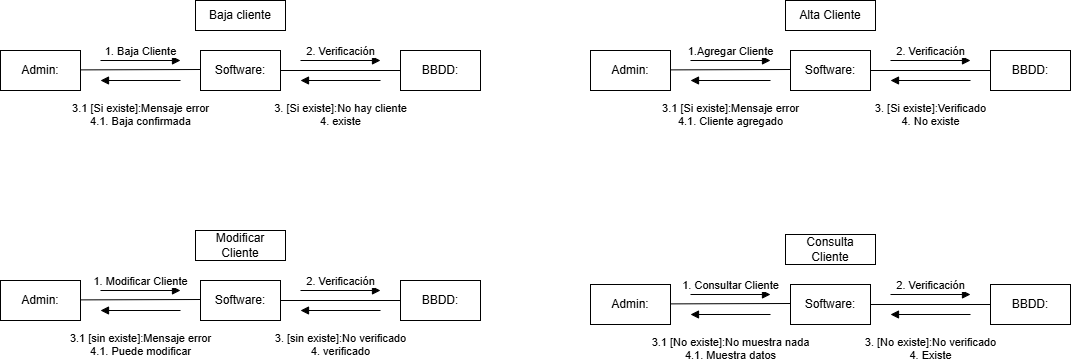

The diagram above was exported from draw.io. Its source (the exported page's mxGraphModel, read from the mxfile embedded in the PNG):
<mxGraphModel dx="1535" dy="883" grid="1" gridSize="10" guides="1" tooltips="1" connect="1" arrows="1" fold="1" page="1" pageScale="1" pageWidth="1169" pageHeight="827" math="0" shadow="0">
  <root>
    <mxCell id="0" />
    <mxCell id="1" parent="0" />
    <mxCell id="mEq5-EfwqhT6odcnfoQY-1" value="Baja cliente" style="html=1;whiteSpace=wrap;" vertex="1" parent="1">
      <mxGeometry x="245" y="150" width="90" height="30" as="geometry" />
    </mxCell>
    <mxCell id="mEq5-EfwqhT6odcnfoQY-2" value="Admin:" style="html=1;whiteSpace=wrap;" vertex="1" parent="1">
      <mxGeometry x="50" y="200" width="80" height="40" as="geometry" />
    </mxCell>
    <mxCell id="mEq5-EfwqhT6odcnfoQY-3" value="Software:" style="html=1;whiteSpace=wrap;" vertex="1" parent="1">
      <mxGeometry x="250" y="200" width="80" height="40" as="geometry" />
    </mxCell>
    <mxCell id="mEq5-EfwqhT6odcnfoQY-4" value="BBDD:" style="html=1;whiteSpace=wrap;" vertex="1" parent="1">
      <mxGeometry x="450" y="200" width="80" height="40" as="geometry" />
    </mxCell>
    <mxCell id="mEq5-EfwqhT6odcnfoQY-5" value="" style="endArrow=none;html=1;rounded=0;" edge="1" parent="1">
      <mxGeometry relative="1" as="geometry">
        <mxPoint x="130" y="219.38" as="sourcePoint" />
        <mxPoint x="250" y="219" as="targetPoint" />
      </mxGeometry>
    </mxCell>
    <mxCell id="mEq5-EfwqhT6odcnfoQY-6" value="" style="endArrow=none;html=1;rounded=0;" edge="1" parent="1">
      <mxGeometry relative="1" as="geometry">
        <mxPoint x="330" y="220" as="sourcePoint" />
        <mxPoint x="450" y="220" as="targetPoint" />
      </mxGeometry>
    </mxCell>
    <mxCell id="mEq5-EfwqhT6odcnfoQY-7" value="3.1 [Si existe]:Mensaje error&lt;div&gt;4.1. Baja confirmada&lt;/div&gt;" style="html=1;verticalAlign=bottom;endArrow=block;curved=0;rounded=0;" edge="1" parent="1">
      <mxGeometry y="50" width="80" relative="1" as="geometry">
        <mxPoint x="230" y="230" as="sourcePoint" />
        <mxPoint x="150" y="230" as="targetPoint" />
        <mxPoint as="offset" />
      </mxGeometry>
    </mxCell>
    <mxCell id="mEq5-EfwqhT6odcnfoQY-8" value="1. Baja Cliente" style="html=1;verticalAlign=bottom;endArrow=block;curved=0;rounded=0;" edge="1" parent="1">
      <mxGeometry width="80" relative="1" as="geometry">
        <mxPoint x="150" y="210" as="sourcePoint" />
        <mxPoint x="230" y="210" as="targetPoint" />
      </mxGeometry>
    </mxCell>
    <mxCell id="mEq5-EfwqhT6odcnfoQY-9" value="2. Verificación" style="html=1;verticalAlign=bottom;endArrow=block;curved=0;rounded=0;" edge="1" parent="1">
      <mxGeometry width="80" relative="1" as="geometry">
        <mxPoint x="350" y="210" as="sourcePoint" />
        <mxPoint x="430" y="210" as="targetPoint" />
      </mxGeometry>
    </mxCell>
    <mxCell id="mEq5-EfwqhT6odcnfoQY-10" value="3. [Si existe]:No hay cliente&lt;div&gt;&lt;span style=&quot;background-color: light-dark(#ffffff, var(--ge-dark-color, #121212)); color: light-dark(rgb(0, 0, 0), rgb(255, 255, 255));&quot;&gt;4. existe&lt;/span&gt;&lt;/div&gt;" style="html=1;verticalAlign=bottom;endArrow=block;curved=0;rounded=0;" edge="1" parent="1">
      <mxGeometry y="50" width="80" relative="1" as="geometry">
        <mxPoint x="430" y="230" as="sourcePoint" />
        <mxPoint x="350" y="230" as="targetPoint" />
        <mxPoint as="offset" />
      </mxGeometry>
    </mxCell>
    <mxCell id="mEq5-EfwqhT6odcnfoQY-11" value="Alta Cliente" style="html=1;whiteSpace=wrap;" vertex="1" parent="1">
      <mxGeometry x="835" y="150" width="90" height="30" as="geometry" />
    </mxCell>
    <mxCell id="mEq5-EfwqhT6odcnfoQY-12" value="Admin:" style="html=1;whiteSpace=wrap;" vertex="1" parent="1">
      <mxGeometry x="640" y="200" width="80" height="40" as="geometry" />
    </mxCell>
    <mxCell id="mEq5-EfwqhT6odcnfoQY-13" value="Software:" style="html=1;whiteSpace=wrap;" vertex="1" parent="1">
      <mxGeometry x="840" y="200" width="80" height="40" as="geometry" />
    </mxCell>
    <mxCell id="mEq5-EfwqhT6odcnfoQY-14" value="BBDD:" style="html=1;whiteSpace=wrap;" vertex="1" parent="1">
      <mxGeometry x="1040" y="200" width="80" height="40" as="geometry" />
    </mxCell>
    <mxCell id="mEq5-EfwqhT6odcnfoQY-15" value="" style="endArrow=none;html=1;rounded=0;" edge="1" parent="1">
      <mxGeometry relative="1" as="geometry">
        <mxPoint x="720" y="219.38" as="sourcePoint" />
        <mxPoint x="840" y="219" as="targetPoint" />
      </mxGeometry>
    </mxCell>
    <mxCell id="mEq5-EfwqhT6odcnfoQY-16" value="" style="endArrow=none;html=1;rounded=0;" edge="1" parent="1">
      <mxGeometry relative="1" as="geometry">
        <mxPoint x="920" y="220" as="sourcePoint" />
        <mxPoint x="1040" y="220" as="targetPoint" />
      </mxGeometry>
    </mxCell>
    <mxCell id="mEq5-EfwqhT6odcnfoQY-17" value="3.1 [Si existe]:Mensaje error&lt;div&gt;4.1. Cliente agregado&lt;/div&gt;" style="html=1;verticalAlign=bottom;endArrow=block;curved=0;rounded=0;" edge="1" parent="1">
      <mxGeometry y="50" width="80" relative="1" as="geometry">
        <mxPoint x="820" y="230" as="sourcePoint" />
        <mxPoint x="740" y="230" as="targetPoint" />
        <mxPoint as="offset" />
      </mxGeometry>
    </mxCell>
    <mxCell id="mEq5-EfwqhT6odcnfoQY-18" value="1.Agregar Cliente" style="html=1;verticalAlign=bottom;endArrow=block;curved=0;rounded=0;" edge="1" parent="1">
      <mxGeometry width="80" relative="1" as="geometry">
        <mxPoint x="740" y="210" as="sourcePoint" />
        <mxPoint x="820" y="210" as="targetPoint" />
      </mxGeometry>
    </mxCell>
    <mxCell id="mEq5-EfwqhT6odcnfoQY-19" value="2. Verificación" style="html=1;verticalAlign=bottom;endArrow=block;curved=0;rounded=0;" edge="1" parent="1">
      <mxGeometry width="80" relative="1" as="geometry">
        <mxPoint x="940" y="210" as="sourcePoint" />
        <mxPoint x="1020" y="210" as="targetPoint" />
      </mxGeometry>
    </mxCell>
    <mxCell id="mEq5-EfwqhT6odcnfoQY-20" value="3. [Si existe]:Verificado&lt;div&gt;&lt;span style=&quot;background-color: light-dark(#ffffff, var(--ge-dark-color, #121212)); color: light-dark(rgb(0, 0, 0), rgb(255, 255, 255));&quot;&gt;4. No existe&lt;/span&gt;&lt;/div&gt;" style="html=1;verticalAlign=bottom;endArrow=block;curved=0;rounded=0;" edge="1" parent="1">
      <mxGeometry y="50" width="80" relative="1" as="geometry">
        <mxPoint x="1020" y="230" as="sourcePoint" />
        <mxPoint x="940" y="230" as="targetPoint" />
        <mxPoint as="offset" />
      </mxGeometry>
    </mxCell>
    <mxCell id="mEq5-EfwqhT6odcnfoQY-21" value="Modificar Cliente" style="html=1;whiteSpace=wrap;" vertex="1" parent="1">
      <mxGeometry x="245" y="380" width="90" height="30" as="geometry" />
    </mxCell>
    <mxCell id="mEq5-EfwqhT6odcnfoQY-22" value="Admin:" style="html=1;whiteSpace=wrap;" vertex="1" parent="1">
      <mxGeometry x="50" y="430" width="80" height="40" as="geometry" />
    </mxCell>
    <mxCell id="mEq5-EfwqhT6odcnfoQY-23" value="Software:" style="html=1;whiteSpace=wrap;" vertex="1" parent="1">
      <mxGeometry x="250" y="430" width="80" height="40" as="geometry" />
    </mxCell>
    <mxCell id="mEq5-EfwqhT6odcnfoQY-24" value="BBDD:" style="html=1;whiteSpace=wrap;" vertex="1" parent="1">
      <mxGeometry x="450" y="430" width="80" height="40" as="geometry" />
    </mxCell>
    <mxCell id="mEq5-EfwqhT6odcnfoQY-25" value="" style="endArrow=none;html=1;rounded=0;" edge="1" parent="1">
      <mxGeometry relative="1" as="geometry">
        <mxPoint x="130" y="449.38" as="sourcePoint" />
        <mxPoint x="250" y="449" as="targetPoint" />
      </mxGeometry>
    </mxCell>
    <mxCell id="mEq5-EfwqhT6odcnfoQY-26" value="" style="endArrow=none;html=1;rounded=0;" edge="1" parent="1">
      <mxGeometry relative="1" as="geometry">
        <mxPoint x="330" y="450" as="sourcePoint" />
        <mxPoint x="450" y="450" as="targetPoint" />
      </mxGeometry>
    </mxCell>
    <mxCell id="mEq5-EfwqhT6odcnfoQY-27" value="3.1 [sin existe]:Mensaje error&lt;div&gt;4.1. Puede modificar&lt;/div&gt;" style="html=1;verticalAlign=bottom;endArrow=block;curved=0;rounded=0;" edge="1" parent="1">
      <mxGeometry y="50" width="80" relative="1" as="geometry">
        <mxPoint x="230" y="460" as="sourcePoint" />
        <mxPoint x="150" y="460" as="targetPoint" />
        <mxPoint as="offset" />
      </mxGeometry>
    </mxCell>
    <mxCell id="mEq5-EfwqhT6odcnfoQY-28" value="1. Modificar Cliente" style="html=1;verticalAlign=bottom;endArrow=block;curved=0;rounded=0;" edge="1" parent="1">
      <mxGeometry width="80" relative="1" as="geometry">
        <mxPoint x="150" y="440" as="sourcePoint" />
        <mxPoint x="230" y="440" as="targetPoint" />
      </mxGeometry>
    </mxCell>
    <mxCell id="mEq5-EfwqhT6odcnfoQY-29" value="2. Verificación" style="html=1;verticalAlign=bottom;endArrow=block;curved=0;rounded=0;" edge="1" parent="1">
      <mxGeometry width="80" relative="1" as="geometry">
        <mxPoint x="350" y="440" as="sourcePoint" />
        <mxPoint x="430" y="440" as="targetPoint" />
      </mxGeometry>
    </mxCell>
    <mxCell id="mEq5-EfwqhT6odcnfoQY-30" value="3. [sin existe]:No verificado&lt;div&gt;&lt;span style=&quot;background-color: light-dark(#ffffff, var(--ge-dark-color, #121212)); color: light-dark(rgb(0, 0, 0), rgb(255, 255, 255));&quot;&gt;4. verificado&lt;/span&gt;&lt;/div&gt;" style="html=1;verticalAlign=bottom;endArrow=block;curved=0;rounded=0;" edge="1" parent="1">
      <mxGeometry y="50" width="80" relative="1" as="geometry">
        <mxPoint x="430" y="460" as="sourcePoint" />
        <mxPoint x="350" y="460" as="targetPoint" />
        <mxPoint as="offset" />
      </mxGeometry>
    </mxCell>
    <mxCell id="mEq5-EfwqhT6odcnfoQY-31" value="Consulta Cliente" style="html=1;whiteSpace=wrap;" vertex="1" parent="1">
      <mxGeometry x="835" y="384" width="90" height="30" as="geometry" />
    </mxCell>
    <mxCell id="mEq5-EfwqhT6odcnfoQY-32" value="Admin:" style="html=1;whiteSpace=wrap;" vertex="1" parent="1">
      <mxGeometry x="640" y="434" width="80" height="40" as="geometry" />
    </mxCell>
    <mxCell id="mEq5-EfwqhT6odcnfoQY-33" value="Software:" style="html=1;whiteSpace=wrap;" vertex="1" parent="1">
      <mxGeometry x="840" y="434" width="80" height="40" as="geometry" />
    </mxCell>
    <mxCell id="mEq5-EfwqhT6odcnfoQY-34" value="BBDD:" style="html=1;whiteSpace=wrap;" vertex="1" parent="1">
      <mxGeometry x="1040" y="434" width="80" height="40" as="geometry" />
    </mxCell>
    <mxCell id="mEq5-EfwqhT6odcnfoQY-35" value="" style="endArrow=none;html=1;rounded=0;" edge="1" parent="1">
      <mxGeometry relative="1" as="geometry">
        <mxPoint x="720" y="453.38" as="sourcePoint" />
        <mxPoint x="840" y="453" as="targetPoint" />
      </mxGeometry>
    </mxCell>
    <mxCell id="mEq5-EfwqhT6odcnfoQY-36" value="" style="endArrow=none;html=1;rounded=0;" edge="1" parent="1">
      <mxGeometry relative="1" as="geometry">
        <mxPoint x="920" y="454" as="sourcePoint" />
        <mxPoint x="1040" y="454" as="targetPoint" />
      </mxGeometry>
    </mxCell>
    <mxCell id="mEq5-EfwqhT6odcnfoQY-37" value="3.1 [No existe]:No muestra nada&lt;div&gt;&lt;span style=&quot;background-color: light-dark(#ffffff, var(--ge-dark-color, #121212)); color: light-dark(rgb(0, 0, 0), rgb(255, 255, 255));&quot;&gt;4.1. Muestra datos&lt;/span&gt;&lt;/div&gt;" style="html=1;verticalAlign=bottom;endArrow=block;curved=0;rounded=0;" edge="1" parent="1">
      <mxGeometry y="50" width="80" relative="1" as="geometry">
        <mxPoint x="820" y="464" as="sourcePoint" />
        <mxPoint x="740" y="464" as="targetPoint" />
        <mxPoint as="offset" />
      </mxGeometry>
    </mxCell>
    <mxCell id="mEq5-EfwqhT6odcnfoQY-38" value="1. Consultar Cliente" style="html=1;verticalAlign=bottom;endArrow=block;curved=0;rounded=0;" edge="1" parent="1">
      <mxGeometry width="80" relative="1" as="geometry">
        <mxPoint x="740" y="444" as="sourcePoint" />
        <mxPoint x="820" y="444" as="targetPoint" />
      </mxGeometry>
    </mxCell>
    <mxCell id="mEq5-EfwqhT6odcnfoQY-39" value="2. Verificación" style="html=1;verticalAlign=bottom;endArrow=block;curved=0;rounded=0;" edge="1" parent="1">
      <mxGeometry width="80" relative="1" as="geometry">
        <mxPoint x="940" y="444" as="sourcePoint" />
        <mxPoint x="1020" y="444" as="targetPoint" />
      </mxGeometry>
    </mxCell>
    <mxCell id="mEq5-EfwqhT6odcnfoQY-40" value="3. [No existe]:No verificado&lt;div&gt;&lt;span style=&quot;background-color: light-dark(#ffffff, var(--ge-dark-color, #121212)); color: light-dark(rgb(0, 0, 0), rgb(255, 255, 255));&quot;&gt;4. Existe&lt;/span&gt;&lt;/div&gt;" style="html=1;verticalAlign=bottom;endArrow=block;curved=0;rounded=0;" edge="1" parent="1">
      <mxGeometry y="50" width="80" relative="1" as="geometry">
        <mxPoint x="1020" y="464" as="sourcePoint" />
        <mxPoint x="940" y="464" as="targetPoint" />
        <mxPoint as="offset" />
      </mxGeometry>
    </mxCell>
  </root>
</mxGraphModel>